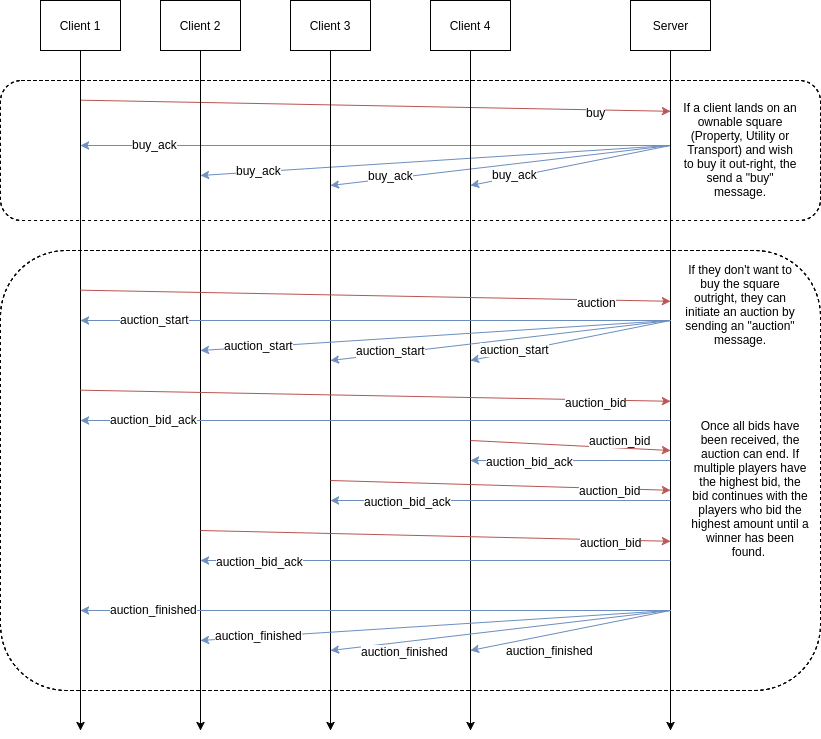

The diagram above was exported from draw.io. Its source (the exported page's mxGraphModel, read from the mxfile embedded in the PNG):
<mxGraphModel dx="979" dy="528" grid="1" gridSize="10" guides="1" tooltips="1" connect="1" arrows="1" fold="1" page="1" pageScale="1" pageWidth="850" pageHeight="1100" background="#ffffff" math="0" shadow="0">
  <root>
    <mxCell id="0" />
    <mxCell id="1" parent="0" />
    <mxCell id="2" value="" style="rounded=1;whiteSpace=wrap;html=1;fillColor=#ffffff;strokeColor=#000000;dashed=1;" vertex="1" parent="1">
      <mxGeometry x="20" y="310" width="820" height="440" as="geometry" />
    </mxCell>
    <mxCell id="3" value="" style="rounded=1;whiteSpace=wrap;html=1;fillColor=#ffffff;strokeColor=#000000;dashed=1;" vertex="1" parent="1">
      <mxGeometry x="20" y="140" width="820" height="140" as="geometry" />
    </mxCell>
    <mxCell id="4" value="" style="endArrow=classic;html=1;fillColor=#f8cecc;strokeColor=#b85450;" edge="1" parent="1">
      <mxGeometry x="100" y="159.66665649414062" width="50" height="50" as="geometry">
        <mxPoint x="100" y="159.66665649414062" as="sourcePoint" />
        <mxPoint x="690" y="170.77777099609375" as="targetPoint" />
      </mxGeometry>
    </mxCell>
    <mxCell id="5" value="buy" style="text;html=1;resizable=0;points=[];align=center;verticalAlign=middle;labelBackgroundColor=#ffffff;" vertex="1" connectable="0" parent="4">
      <mxGeometry x="0.7497" y="-2" relative="1" as="geometry">
        <mxPoint as="offset" />
      </mxGeometry>
    </mxCell>
    <mxCell id="6" value="" style="endArrow=classic;html=1;fillColor=#dae8fc;strokeColor=#6c8ebf;" edge="1" parent="1">
      <mxGeometry x="210" y="244.66665649414062" width="50" height="50" as="geometry">
        <mxPoint x="690" y="205" as="sourcePoint" />
        <mxPoint x="100" y="205" as="targetPoint" />
      </mxGeometry>
    </mxCell>
    <mxCell id="7" value="buy_ack" style="text;html=1;resizable=0;points=[];align=center;verticalAlign=middle;labelBackgroundColor=#ffffff;" vertex="1" connectable="0" parent="6">
      <mxGeometry x="0.7497" y="-2" relative="1" as="geometry">
        <mxPoint as="offset" />
      </mxGeometry>
    </mxCell>
    <mxCell id="8" value="" style="endArrow=classic;html=1;fillColor=#dae8fc;strokeColor=#6c8ebf;" edge="1" parent="1">
      <mxGeometry x="230" y="274.6666564941406" width="50" height="50" as="geometry">
        <mxPoint x="690" y="205" as="sourcePoint" />
        <mxPoint x="220" y="235" as="targetPoint" />
      </mxGeometry>
    </mxCell>
    <mxCell id="9" value="&lt;span&gt;buy_ack&lt;/span&gt;&lt;br&gt;" style="text;html=1;resizable=0;points=[];align=center;verticalAlign=middle;labelBackgroundColor=#ffffff;" vertex="1" connectable="0" parent="8">
      <mxGeometry x="0.7497" y="-2" relative="1" as="geometry">
        <mxPoint as="offset" />
      </mxGeometry>
    </mxCell>
    <mxCell id="10" value="" style="endArrow=classic;html=1;fillColor=#dae8fc;strokeColor=#6c8ebf;" edge="1" parent="1">
      <mxGeometry x="240" y="284.6666564941406" width="50" height="50" as="geometry">
        <mxPoint x="690" y="205" as="sourcePoint" />
        <mxPoint x="350" y="245" as="targetPoint" />
      </mxGeometry>
    </mxCell>
    <mxCell id="11" value="&lt;span&gt;buy_ack&lt;/span&gt;&lt;br&gt;" style="text;html=1;resizable=0;points=[];align=center;verticalAlign=middle;labelBackgroundColor=#ffffff;" vertex="1" connectable="0" parent="10">
      <mxGeometry x="0.7497" y="-2" relative="1" as="geometry">
        <mxPoint x="19" y="-4" as="offset" />
      </mxGeometry>
    </mxCell>
    <mxCell id="12" value="" style="endArrow=classic;html=1;fillColor=#dae8fc;strokeColor=#6c8ebf;" edge="1" parent="1">
      <mxGeometry x="240" y="324.6666564941406" width="50" height="50" as="geometry">
        <mxPoint x="690" y="205" as="sourcePoint" />
        <mxPoint x="490" y="245" as="targetPoint" />
      </mxGeometry>
    </mxCell>
    <mxCell id="13" value="&lt;span&gt;buy_ack&lt;/span&gt;" style="text;html=1;resizable=0;points=[];align=center;verticalAlign=middle;labelBackgroundColor=#ffffff;" vertex="1" connectable="0" parent="12">
      <mxGeometry x="0.7497" y="-2" relative="1" as="geometry">
        <mxPoint x="19" y="-4" as="offset" />
      </mxGeometry>
    </mxCell>
    <mxCell id="14" value="If a client lands on an ownable square (Property, Utility or Transport) and wish to buy it out-right, the send a &quot;buy&quot; message." style="text;html=1;strokeColor=none;fillColor=none;align=center;verticalAlign=middle;whiteSpace=wrap;dashed=1;" vertex="1" parent="1">
      <mxGeometry x="700" y="160" width="120" height="100" as="geometry" />
    </mxCell>
    <mxCell id="15" value="Client 1" style="whiteSpace=wrap;html=1;" vertex="1" parent="1">
      <mxGeometry x="60" y="60" width="80" height="50" as="geometry" />
    </mxCell>
    <mxCell id="16" value="Client 2" style="whiteSpace=wrap;html=1;" vertex="1" parent="1">
      <mxGeometry x="180" y="60" width="80" height="50" as="geometry" />
    </mxCell>
    <mxCell id="17" value="Client 3" style="whiteSpace=wrap;html=1;" vertex="1" parent="1">
      <mxGeometry x="310" y="60" width="80" height="50" as="geometry" />
    </mxCell>
    <mxCell id="18" value="Client 4" style="whiteSpace=wrap;html=1;" vertex="1" parent="1">
      <mxGeometry x="450" y="60" width="80" height="50" as="geometry" />
    </mxCell>
    <mxCell id="19" value="Server" style="whiteSpace=wrap;html=1;" vertex="1" parent="1">
      <mxGeometry x="650" y="60" width="80" height="50" as="geometry" />
    </mxCell>
    <mxCell id="20" value="" style="endArrow=classic;html=1;exitX=0.5;exitY=1;" edge="1" source="15" parent="1">
      <mxGeometry x="100" y="140" width="50" height="50" as="geometry">
        <mxPoint x="100" y="140" as="sourcePoint" />
        <mxPoint x="100" y="790" as="targetPoint" />
      </mxGeometry>
    </mxCell>
    <mxCell id="21" value="" style="endArrow=classic;html=1;exitX=0.5;exitY=1;" edge="1" source="16" parent="1">
      <mxGeometry x="220" y="110" width="50" height="50" as="geometry">
        <mxPoint x="220" y="180" as="sourcePoint" />
        <mxPoint x="220" y="790" as="targetPoint" />
      </mxGeometry>
    </mxCell>
    <mxCell id="22" value="" style="endArrow=classic;html=1;exitX=0.5;exitY=1;" edge="1" source="17" parent="1">
      <mxGeometry x="350" y="110" width="50" height="50" as="geometry">
        <mxPoint x="350" y="250" as="sourcePoint" />
        <mxPoint x="350" y="790" as="targetPoint" />
      </mxGeometry>
    </mxCell>
    <mxCell id="23" value="" style="endArrow=classic;html=1;exitX=0.5;exitY=1;" edge="1" source="18" parent="1">
      <mxGeometry x="490" y="110" width="50" height="50" as="geometry">
        <mxPoint x="490" y="330" as="sourcePoint" />
        <mxPoint x="490" y="790" as="targetPoint" />
      </mxGeometry>
    </mxCell>
    <mxCell id="24" value="" style="endArrow=classic;html=1;exitX=0.5;exitY=1;" edge="1" parent="1">
      <mxGeometry x="690" y="110" width="50" height="50" as="geometry">
        <mxPoint x="690" y="110" as="sourcePoint" />
        <mxPoint x="690" y="790" as="targetPoint" />
      </mxGeometry>
    </mxCell>
    <mxCell id="25" value="If they don't want to buy the square outright, they can initiate an auction by sending an &quot;auction&quot; message." style="text;html=1;strokeColor=none;fillColor=none;align=center;verticalAlign=middle;whiteSpace=wrap;dashed=1;" vertex="1" parent="1">
      <mxGeometry x="700" y="320" width="120" height="90" as="geometry" />
    </mxCell>
    <mxCell id="26" value="" style="endArrow=classic;html=1;fillColor=#f8cecc;strokeColor=#b85450;" edge="1" parent="1">
      <mxGeometry x="100" y="349.6666564941406" width="50" height="50" as="geometry">
        <mxPoint x="100" y="349.6666564941406" as="sourcePoint" />
        <mxPoint x="690" y="360.77777099609375" as="targetPoint" />
      </mxGeometry>
    </mxCell>
    <mxCell id="27" value="auction" style="text;html=1;resizable=0;points=[];align=center;verticalAlign=middle;labelBackgroundColor=#ffffff;" vertex="1" connectable="0" parent="26">
      <mxGeometry x="0.7497" y="-2" relative="1" as="geometry">
        <mxPoint as="offset" />
      </mxGeometry>
    </mxCell>
    <mxCell id="28" value="" style="endArrow=classic;html=1;fillColor=#dae8fc;strokeColor=#6c8ebf;" edge="1" parent="1">
      <mxGeometry x="210" y="419.6666564941406" width="50" height="50" as="geometry">
        <mxPoint x="690" y="380" as="sourcePoint" />
        <mxPoint x="100" y="380" as="targetPoint" />
      </mxGeometry>
    </mxCell>
    <mxCell id="29" value="auction_start" style="text;html=1;resizable=0;points=[];align=center;verticalAlign=middle;labelBackgroundColor=#ffffff;" vertex="1" connectable="0" parent="28">
      <mxGeometry x="0.7497" y="-2" relative="1" as="geometry">
        <mxPoint as="offset" />
      </mxGeometry>
    </mxCell>
    <mxCell id="30" value="" style="endArrow=classic;html=1;fillColor=#dae8fc;strokeColor=#6c8ebf;" edge="1" parent="1">
      <mxGeometry x="230" y="449.6666564941406" width="50" height="50" as="geometry">
        <mxPoint x="690" y="380" as="sourcePoint" />
        <mxPoint x="220" y="410" as="targetPoint" />
      </mxGeometry>
    </mxCell>
    <mxCell id="31" value="&lt;span&gt;auction_start&lt;/span&gt;&lt;br&gt;" style="text;html=1;resizable=0;points=[];align=center;verticalAlign=middle;labelBackgroundColor=#ffffff;" vertex="1" connectable="0" parent="30">
      <mxGeometry x="0.7497" y="-2" relative="1" as="geometry">
        <mxPoint as="offset" />
      </mxGeometry>
    </mxCell>
    <mxCell id="32" value="" style="endArrow=classic;html=1;fillColor=#dae8fc;strokeColor=#6c8ebf;" edge="1" parent="1">
      <mxGeometry x="240" y="459.6666564941406" width="50" height="50" as="geometry">
        <mxPoint x="690" y="380" as="sourcePoint" />
        <mxPoint x="350" y="420" as="targetPoint" />
      </mxGeometry>
    </mxCell>
    <mxCell id="33" value="&lt;span&gt;auction_start&lt;/span&gt;&lt;br&gt;" style="text;html=1;resizable=0;points=[];align=center;verticalAlign=middle;labelBackgroundColor=#ffffff;" vertex="1" connectable="0" parent="32">
      <mxGeometry x="0.7497" y="-2" relative="1" as="geometry">
        <mxPoint x="19" y="-4" as="offset" />
      </mxGeometry>
    </mxCell>
    <mxCell id="34" value="" style="endArrow=classic;html=1;fillColor=#dae8fc;strokeColor=#6c8ebf;" edge="1" parent="1">
      <mxGeometry x="240" y="499.6666564941406" width="50" height="50" as="geometry">
        <mxPoint x="690" y="380" as="sourcePoint" />
        <mxPoint x="490" y="420" as="targetPoint" />
      </mxGeometry>
    </mxCell>
    <mxCell id="35" value="&lt;span&gt;auction_start&lt;/span&gt;&lt;br&gt;" style="text;html=1;resizable=0;points=[];align=center;verticalAlign=middle;labelBackgroundColor=#ffffff;" vertex="1" connectable="0" parent="34">
      <mxGeometry x="0.7497" y="-2" relative="1" as="geometry">
        <mxPoint x="19" y="-4" as="offset" />
      </mxGeometry>
    </mxCell>
    <mxCell id="36" value="" style="endArrow=classic;html=1;fillColor=#f8cecc;strokeColor=#b85450;" edge="1" parent="1">
      <mxGeometry x="100" y="449.6666564941406" width="50" height="50" as="geometry">
        <mxPoint x="100" y="449.6666564941406" as="sourcePoint" />
        <mxPoint x="690" y="460.77777099609375" as="targetPoint" />
      </mxGeometry>
    </mxCell>
    <mxCell id="37" value="auction_bid" style="text;html=1;resizable=0;points=[];align=center;verticalAlign=middle;labelBackgroundColor=#ffffff;" vertex="1" connectable="0" parent="36">
      <mxGeometry x="0.7497" y="-2" relative="1" as="geometry">
        <mxPoint as="offset" />
      </mxGeometry>
    </mxCell>
    <mxCell id="38" value="" style="endArrow=classic;html=1;fillColor=#dae8fc;strokeColor=#6c8ebf;" edge="1" parent="1">
      <mxGeometry x="210" y="519.6666564941406" width="50" height="50" as="geometry">
        <mxPoint x="690" y="480" as="sourcePoint" />
        <mxPoint x="100" y="480" as="targetPoint" />
      </mxGeometry>
    </mxCell>
    <mxCell id="39" value="auction_bid_ack" style="text;html=1;resizable=0;points=[];align=center;verticalAlign=middle;labelBackgroundColor=#ffffff;" vertex="1" connectable="0" parent="38">
      <mxGeometry x="0.7497" y="-2" relative="1" as="geometry">
        <mxPoint as="offset" />
      </mxGeometry>
    </mxCell>
    <mxCell id="40" value="" style="endArrow=classic;html=1;fillColor=#f8cecc;strokeColor=#b85450;" edge="1" parent="1">
      <mxGeometry x="110" y="459.6666564941406" width="50" height="50" as="geometry">
        <mxPoint x="490" y="500" as="sourcePoint" />
        <mxPoint x="690" y="510" as="targetPoint" />
      </mxGeometry>
    </mxCell>
    <mxCell id="41" value="auction_bid" style="text;html=1;resizable=0;points=[];align=center;verticalAlign=middle;labelBackgroundColor=#ffffff;" vertex="1" connectable="0" parent="40">
      <mxGeometry x="0.7497" y="-2" relative="1" as="geometry">
        <mxPoint x="-25" y="-11" as="offset" />
      </mxGeometry>
    </mxCell>
    <mxCell id="42" value="" style="endArrow=classic;html=1;fillColor=#dae8fc;strokeColor=#6c8ebf;" edge="1" parent="1">
      <mxGeometry x="210" y="559.6666564941406" width="50" height="50" as="geometry">
        <mxPoint x="690" y="520" as="sourcePoint" />
        <mxPoint x="490" y="520" as="targetPoint" />
      </mxGeometry>
    </mxCell>
    <mxCell id="43" value="auction_bid_ack" style="text;html=1;resizable=0;points=[];align=center;verticalAlign=middle;labelBackgroundColor=#ffffff;" vertex="1" connectable="0" parent="42">
      <mxGeometry x="0.7497" y="-2" relative="1" as="geometry">
        <mxPoint x="35" y="2" as="offset" />
      </mxGeometry>
    </mxCell>
    <mxCell id="44" value="" style="endArrow=classic;html=1;fillColor=#f8cecc;strokeColor=#b85450;" edge="1" parent="1">
      <mxGeometry x="100" y="538.6666564941406" width="50" height="50" as="geometry">
        <mxPoint x="350" y="540" as="sourcePoint" />
        <mxPoint x="690" y="549.7777709960938" as="targetPoint" />
      </mxGeometry>
    </mxCell>
    <mxCell id="45" value="auction_bid" style="text;html=1;resizable=0;points=[];align=center;verticalAlign=middle;labelBackgroundColor=#ffffff;" vertex="1" connectable="0" parent="44">
      <mxGeometry x="0.7497" y="-2" relative="1" as="geometry">
        <mxPoint x="-18" y="-1" as="offset" />
      </mxGeometry>
    </mxCell>
    <mxCell id="46" value="" style="endArrow=classic;html=1;fillColor=#dae8fc;strokeColor=#6c8ebf;" edge="1" parent="1">
      <mxGeometry x="210" y="599.6666564941406" width="50" height="50" as="geometry">
        <mxPoint x="690" y="560" as="sourcePoint" />
        <mxPoint x="350" y="560" as="targetPoint" />
      </mxGeometry>
    </mxCell>
    <mxCell id="47" value="auction_bid_ack" style="text;html=1;resizable=0;points=[];align=center;verticalAlign=middle;labelBackgroundColor=#ffffff;" vertex="1" connectable="0" parent="46">
      <mxGeometry x="0.7497" y="-2" relative="1" as="geometry">
        <mxPoint x="35" y="2" as="offset" />
      </mxGeometry>
    </mxCell>
    <mxCell id="48" value="" style="endArrow=classic;html=1;fillColor=#f8cecc;strokeColor=#b85450;" edge="1" parent="1">
      <mxGeometry x="100" y="589.6666564941406" width="50" height="50" as="geometry">
        <mxPoint x="220" y="590" as="sourcePoint" />
        <mxPoint x="690" y="600.7777709960938" as="targetPoint" />
      </mxGeometry>
    </mxCell>
    <mxCell id="49" value="auction_bid" style="text;html=1;resizable=0;points=[];align=center;verticalAlign=middle;labelBackgroundColor=#ffffff;" vertex="1" connectable="0" parent="48">
      <mxGeometry x="0.7497" y="-2" relative="1" as="geometry">
        <mxPoint as="offset" />
      </mxGeometry>
    </mxCell>
    <mxCell id="50" value="" style="endArrow=classic;html=1;fillColor=#dae8fc;strokeColor=#6c8ebf;" edge="1" parent="1">
      <mxGeometry x="210" y="659.6666564941406" width="50" height="50" as="geometry">
        <mxPoint x="690" y="620" as="sourcePoint" />
        <mxPoint x="220" y="620" as="targetPoint" />
      </mxGeometry>
    </mxCell>
    <mxCell id="51" value="auction_bid_ack" style="text;html=1;resizable=0;points=[];align=center;verticalAlign=middle;labelBackgroundColor=#ffffff;" vertex="1" connectable="0" parent="50">
      <mxGeometry x="0.7497" y="-2" relative="1" as="geometry">
        <mxPoint x="1" y="2" as="offset" />
      </mxGeometry>
    </mxCell>
    <mxCell id="52" value="Once all bids have been received, the auction can end. If multiple players have the highest bid, the bid continues with the players who bid the highest amount until a winner has been found.&amp;nbsp;" style="text;html=1;strokeColor=none;fillColor=none;align=center;verticalAlign=middle;whiteSpace=wrap;dashed=1;" vertex="1" parent="1">
      <mxGeometry x="710" y="470" width="120" height="160" as="geometry" />
    </mxCell>
    <mxCell id="53" value="" style="endArrow=classic;html=1;fillColor=#dae8fc;strokeColor=#6c8ebf;" edge="1" parent="1">
      <mxGeometry x="210" y="709.6666564941406" width="50" height="50" as="geometry">
        <mxPoint x="690" y="670" as="sourcePoint" />
        <mxPoint x="100" y="670" as="targetPoint" />
      </mxGeometry>
    </mxCell>
    <mxCell id="54" value="auction_finished" style="text;html=1;resizable=0;points=[];align=center;verticalAlign=middle;labelBackgroundColor=#ffffff;" vertex="1" connectable="0" parent="53">
      <mxGeometry x="0.7497" y="-2" relative="1" as="geometry">
        <mxPoint as="offset" />
      </mxGeometry>
    </mxCell>
    <mxCell id="55" value="" style="endArrow=classic;html=1;fillColor=#dae8fc;strokeColor=#6c8ebf;" edge="1" parent="1">
      <mxGeometry x="230" y="739.6666564941406" width="50" height="50" as="geometry">
        <mxPoint x="690" y="670" as="sourcePoint" />
        <mxPoint x="220" y="700" as="targetPoint" />
      </mxGeometry>
    </mxCell>
    <mxCell id="56" value="&lt;span&gt;auction_finished&lt;/span&gt;&lt;br&gt;" style="text;html=1;resizable=0;points=[];align=center;verticalAlign=middle;labelBackgroundColor=#ffffff;" vertex="1" connectable="0" parent="55">
      <mxGeometry x="0.7497" y="-2" relative="1" as="geometry">
        <mxPoint as="offset" />
      </mxGeometry>
    </mxCell>
    <mxCell id="57" value="" style="endArrow=classic;html=1;fillColor=#dae8fc;strokeColor=#6c8ebf;" edge="1" parent="1">
      <mxGeometry x="240" y="749.6666564941406" width="50" height="50" as="geometry">
        <mxPoint x="690" y="670" as="sourcePoint" />
        <mxPoint x="350" y="710" as="targetPoint" />
      </mxGeometry>
    </mxCell>
    <mxCell id="58" value="&lt;span&gt;auction_finished&lt;/span&gt;&lt;br&gt;" style="text;html=1;resizable=0;points=[];align=center;verticalAlign=middle;labelBackgroundColor=#ffffff;" vertex="1" connectable="0" parent="57">
      <mxGeometry x="0.7497" y="-2" relative="1" as="geometry">
        <mxPoint x="33" y="7" as="offset" />
      </mxGeometry>
    </mxCell>
    <mxCell id="59" value="" style="endArrow=classic;html=1;fillColor=#dae8fc;strokeColor=#6c8ebf;" edge="1" parent="1">
      <mxGeometry x="240" y="789.6666564941406" width="50" height="50" as="geometry">
        <mxPoint x="690" y="670" as="sourcePoint" />
        <mxPoint x="490" y="710" as="targetPoint" />
      </mxGeometry>
    </mxCell>
    <mxCell id="60" value="&lt;span&gt;auction_finished&lt;/span&gt;&lt;br&gt;" style="text;html=1;resizable=0;points=[];align=center;verticalAlign=middle;labelBackgroundColor=#ffffff;" vertex="1" connectable="0" parent="59">
      <mxGeometry x="0.7497" y="-2" relative="1" as="geometry">
        <mxPoint x="55" y="7" as="offset" />
      </mxGeometry>
    </mxCell>
  </root>
</mxGraphModel>